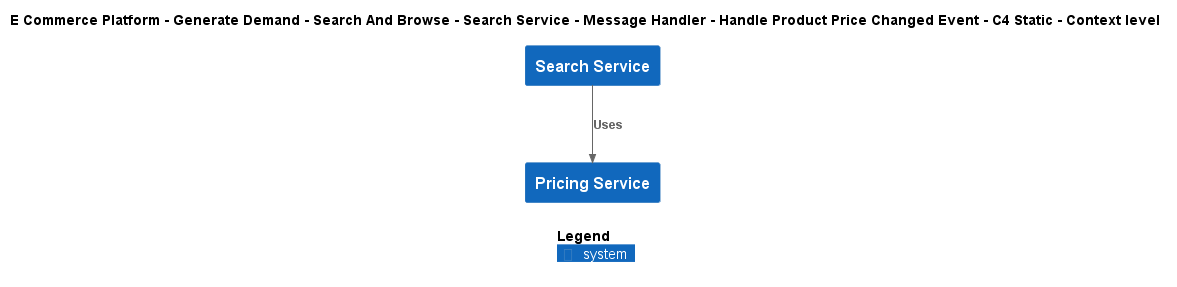

The diagram above was rendered by PlantUML. Its source (embedded in the PNG):
@startuml
!include ..\..\..\..\..\..\..\..\..\.c4s\C4_Context.puml

AddElementTag("c4interflow:lifecycle:new", $bgColor=green, $fontColor=#ffffff, $borderColor=green, $shadowing="False")
AddElementTag("c4interflow:lifecycle:changed", $bgColor=orange, $fontColor=#ffffff, $borderColor=orange, $shadowing="False")
AddElementTag("c4interflow:lifecycle:removed", $bgColor=red, $fontColor=#ffffff, $borderColor=red, $shadowing="False")

AddRelTag("c4interflow:lifecycle:new", $textColor=green, $lineColor=green)
AddRelTag("c4interflow:lifecycle:changed", $textColor=orange, $lineColor=orange)
AddRelTag("c4interflow:lifecycle:removed", $textColor=red, $lineColor=red)

SHOW_PERSON_PORTRAIT()
LAYOUT_TOP_DOWN()

skinparam linetype polyline

title E Commerce Platform - Generate Demand - Search And Browse - Search Service - Message Handler - Handle Product Price Changed Event - C4 Static - Context level

System(ECommercePlatform.GenerateDemand.SearchAndBrowse.SoftwareSystems.SearchService, "Search Service", "")
System(ECommercePlatform.CreateProduct.PriceManagement.SoftwareSystems.PricingService, "Pricing Service", "")

Rel(ECommercePlatform.GenerateDemand.SearchAndBrowse.SoftwareSystems.SearchService, ECommercePlatform.CreateProduct.PriceManagement.SoftwareSystems.PricingService, "Uses")


SHOW_LEGEND()
@enduml